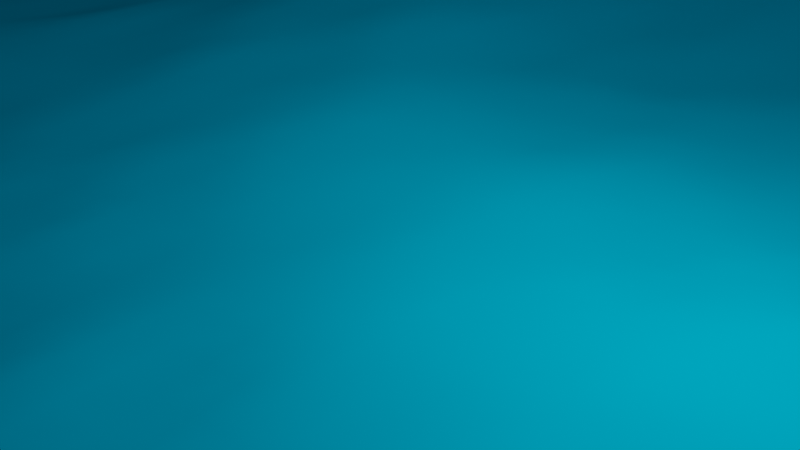 # Source: Oceanin.blend  (saved by Blender 3.6.11; exported with 4.5.12 LTS)
import bpy
from mathutils import Matrix  # noqa: F401  (used for matrix-valued properties, if any)

bpy.ops.wm.read_factory_settings(use_empty=True)
scene = bpy.context.scene
scene.name = 'Scene'

# ---- collections
col_collection = bpy.data.collections.new('Collection'); scene.collection.children.link(col_collection)

# ---- materials (node trees are filled in below, after node groups)
mat_materiais = bpy.data.materials.new('Materiais')
mat_materiais.use_transparent_shadow = False
mat_materiais.diffuse_color = (0.0, 0.4789, 0.8, 1.0)
mat_materiais.roughness = 0.5567
mat_materiais.specular_intensity = 0.5821
mat_materiais.metallic = 0.7985

# ---- material node trees

# ---- world
world_world = bpy.data.worlds.new('World'); scene.world = world_world
world_world.use_nodes = True; world_world.node_tree.nodes.clear()
_N = world_world.node_tree.nodes; _L = world_world.node_tree.links
n0 = _N.new('ShaderNodeOutputWorld'); n0.name = 'World Output'; n0.location = (300, 300)
n1 = _N.new('ShaderNodeBackground'); n1.name = 'Background'; n1.location = (10, 300)
n1.inputs[0].default_value = (0.05088, 0.05088, 0.05088, 1.0)
_L.new(n1.outputs[0], n0.inputs[0])
n0.is_active_output = True
world_world.color = (0.05088, 0.05088, 0.05088)
world_world.use_sun_shadow = False
world_world.sun_shadow_jitter_overblur = 0.0

# ---- cameras
cam_camera = bpy.data.cameras.new('Camera')
cam_camera.clip_end = 100.0
cam_camera.ortho_scale = 7.314

# ---- lights
light_light = bpy.data.lights.new('Light', 'POINT')
light_light.transmission_factor = 0.0
light_light.energy = 1000.0
light_light.shadow_soft_size = 0.1
light_light.shadow_maximum_resolution = 0.006
light_light.use_absolute_resolution = True

# ---- meshes
me_plane_003 = bpy.data.meshes.new('Plane.003')
me_plane_003.from_pydata([(-1.0, -1.0, 0.0), (1.0, -1.0, 0.0), (-1.0, 1.0, 0.0), (1.0, 1.0, 0.0)], [], [(0, 1, 3, 2)])
_uv = me_plane_003.uv_layers.new(name='UVMap')
_uv.uv.foreach_set('vector', [0.0, 0.0, 1.0, 0.0, 1.0, 1.0, 0.0, 1.0])
me_plane_003.materials.append(mat_materiais)
me_plane_003.use_remesh_fix_poles = True
me_plane_003.use_remesh_preserve_attributes = False
me_plane_003.update()

# ---- objects
ob_light = bpy.data.objects.new('Light', light_light)
ob_camera = bpy.data.objects.new('Camera', cam_camera)
ob_marcalmo = bpy.data.objects.new('MarCalmo', me_plane_003)

# ---- transforms, parenting, visibility, modifiers, constraints
ob_light.location = (4.076, 1.005, 5.904)
ob_light.rotation_euler = (0.6503, 0.05522, 1.866)
ob_light.lock_rotations_4d = False
ob_light.empty_display_type = 'ARROWS'
ob_light.color = (0.0, 0.0, 0.0, 0.0)
ob_light.lineart.crease_threshold = 0.0
ob_camera.location = (7.359, -6.926, 4.958)
ob_camera.rotation_euler = (1.109, 0.0, 0.8149)
ob_camera.lock_rotations_4d = False
ob_camera.empty_display_type = 'ARROWS'
ob_camera.color = (0.0, 0.0, 0.0, 0.0)
ob_camera.display_type = 'WIRE'
ob_camera.lineart.crease_threshold = 0.0
ob_marcalmo.location = (0.0, 0.0, 0.0)
_m = ob_marcalmo.modifiers.new('Ocean', 'OCEAN')
_m.resolution = 10
_m.viewport_resolution = 10
_m.wave_alignment = 0.25
_m.wave_scale = 1.1
_m.time = 5.952
_m.filepath = '//../AppData/Local/Temp/blender_a02924/cache_ocean'
_m = ob_marcalmo.modifiers.new('Ocean.001', 'OCEAN')
_m.geometry_mode = 'DISPLACE'
_m.resolution = 10
_m.viewport_resolution = 10
_m.wave_alignment = 0.25
_m.wave_scale = 0.8996
_m.time = 15.5
_m.filepath = '//../AppData/Local/Temp/blender_a02924/cache_ocean'

# ---- collection membership
col_collection.objects.link(ob_light)
col_collection.objects.link(ob_camera)
col_collection.objects.link(ob_marcalmo)

# ---- scene / render settings (as saved in the file)
scene.camera = ob_camera
scene.frame_start = 1; scene.frame_end = 250; scene.frame_set(138)
scene.render.engine = 'BLENDER_EEVEE_NEXT'
scene.cycles.sampling_pattern = 'TABULATED_SOBOL'
scene.cycles.use_light_tree = False
scene.view_settings.view_transform = 'Filmic'
bpy.context.view_layer.update()
